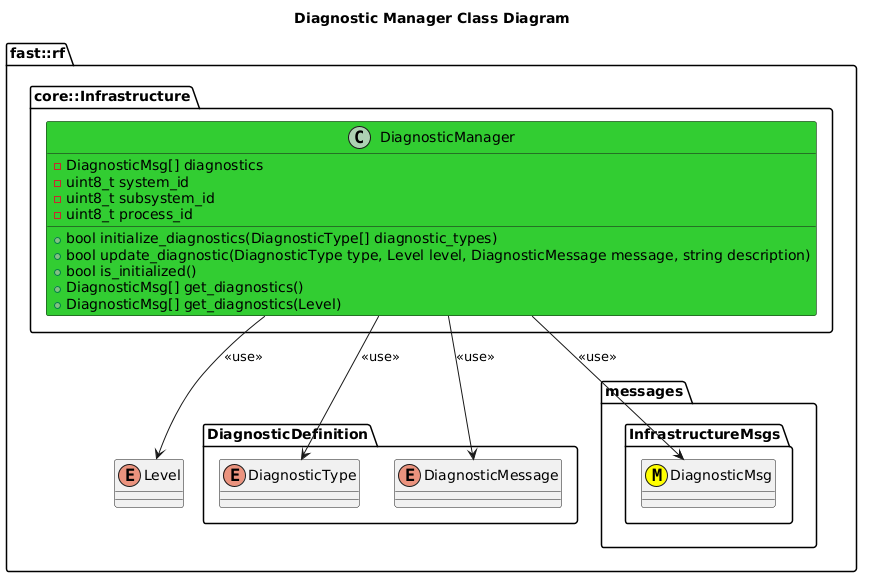

The diagram above was rendered by PlantUML. Its source (embedded in the PNG):
@startuml
title Diagnostic Manager Class Diagram
namespace fast::rf {
    enum Level
    namespace DiagnosticDefinition {
        enum DiagnosticType
        enum DiagnosticMessage
    }
    namespace messages {
        namespace InfrastructureMsgs {
            class DiagnosticMsg <<(M,#FFFF00)>>
        }
    }
    namespace core::Infrastructure {
        class DiagnosticManager #LimeGreen {
            +bool initialize_diagnostics(DiagnosticType[] diagnostic_types)
            +bool update_diagnostic(DiagnosticType type, Level level, DiagnosticMessage message, string description)
            +bool is_initialized()
            +DiagnosticMsg[] get_diagnostics()
            +DiagnosticMsg[] get_diagnostics(Level)
            -DiagnosticMsg[] diagnostics
            -uint8_t system_id
            -uint8_t subsystem_id
            -uint8_t process_id
        }
        DiagnosticManager --> DiagnosticMsg: <<use>>
        DiagnosticManager --> DiagnosticType: <<use>>
        DiagnosticManager --> DiagnosticMessage: <<use>>
        DiagnosticManager --> Level: <<use>>
    }
}
@enduml